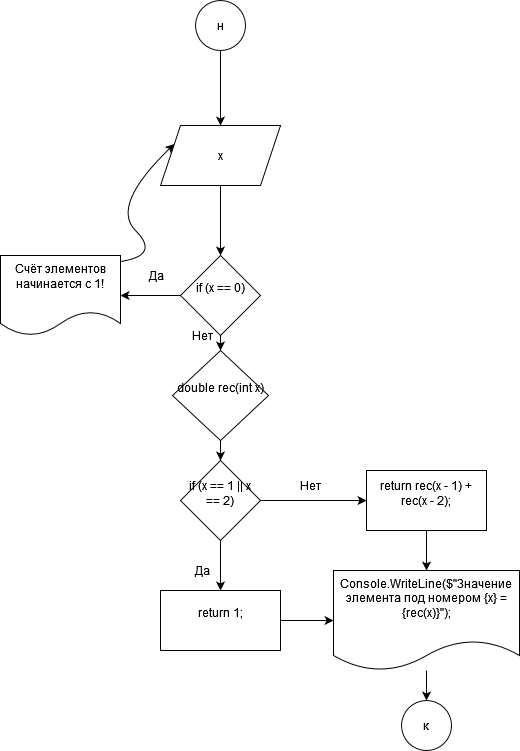

The diagram above was exported from draw.io. Its source (the exported page's mxGraphModel, read from the mxfile embedded in the PNG):
<mxGraphModel dx="1422" dy="752" grid="1" gridSize="10" guides="1" tooltips="1" connect="1" arrows="1" fold="1" page="1" pageScale="1" pageWidth="827" pageHeight="1169" math="0" shadow="0">
  <root>
    <mxCell id="0" />
    <mxCell id="1" parent="0" />
    <mxCell id="BjrPVUZyBV8hvKwuEfAy-216" value="" style="edgeStyle=orthogonalEdgeStyle;rounded=0;orthogonalLoop=1;jettySize=auto;html=1;" edge="1" parent="1" source="BjrPVUZyBV8hvKwuEfAy-213" target="BjrPVUZyBV8hvKwuEfAy-215">
      <mxGeometry relative="1" as="geometry" />
    </mxCell>
    <mxCell id="BjrPVUZyBV8hvKwuEfAy-213" value="н" style="ellipse;whiteSpace=wrap;html=1;aspect=fixed;" vertex="1" parent="1">
      <mxGeometry x="389" width="50" height="50" as="geometry" />
    </mxCell>
    <mxCell id="BjrPVUZyBV8hvKwuEfAy-214" value="к" style="ellipse;whiteSpace=wrap;html=1;aspect=fixed;" vertex="1" parent="1">
      <mxGeometry x="595" y="700" width="50" height="50" as="geometry" />
    </mxCell>
    <mxCell id="BjrPVUZyBV8hvKwuEfAy-218" value="" style="edgeStyle=orthogonalEdgeStyle;rounded=0;orthogonalLoop=1;jettySize=auto;html=1;" edge="1" parent="1" source="BjrPVUZyBV8hvKwuEfAy-215" target="BjrPVUZyBV8hvKwuEfAy-217">
      <mxGeometry relative="1" as="geometry" />
    </mxCell>
    <mxCell id="BjrPVUZyBV8hvKwuEfAy-215" value="x" style="shape=parallelogram;perimeter=parallelogramPerimeter;whiteSpace=wrap;html=1;fixedSize=1;" vertex="1" parent="1">
      <mxGeometry x="354" y="125" width="120" height="60" as="geometry" />
    </mxCell>
    <mxCell id="BjrPVUZyBV8hvKwuEfAy-220" value="" style="edgeStyle=orthogonalEdgeStyle;rounded=0;orthogonalLoop=1;jettySize=auto;html=1;" edge="1" parent="1" source="BjrPVUZyBV8hvKwuEfAy-217" target="BjrPVUZyBV8hvKwuEfAy-219">
      <mxGeometry relative="1" as="geometry" />
    </mxCell>
    <mxCell id="BjrPVUZyBV8hvKwuEfAy-223" value="" style="edgeStyle=orthogonalEdgeStyle;rounded=0;orthogonalLoop=1;jettySize=auto;html=1;" edge="1" parent="1" source="BjrPVUZyBV8hvKwuEfAy-217" target="BjrPVUZyBV8hvKwuEfAy-222">
      <mxGeometry relative="1" as="geometry" />
    </mxCell>
    <mxCell id="BjrPVUZyBV8hvKwuEfAy-217" value="&#10;&lt;span class=&quot;pl-k&quot;&gt;if&lt;/span&gt; (&lt;span class=&quot;pl-smi&quot;&gt;x&lt;/span&gt; &lt;span class=&quot;pl-k&quot;&gt;==&lt;/span&gt; &lt;span class=&quot;pl-c1&quot;&gt;0&lt;/span&gt;)&#10;&#10;" style="rhombus;whiteSpace=wrap;html=1;" vertex="1" parent="1">
      <mxGeometry x="374" y="255" width="80" height="80" as="geometry" />
    </mxCell>
    <mxCell id="BjrPVUZyBV8hvKwuEfAy-219" value="&#10;&lt;span class=&quot;pl-s&quot;&gt;Счёт элементов начинается с 1!&lt;/span&gt;&#10;&#10;" style="shape=document;whiteSpace=wrap;html=1;boundedLbl=1;" vertex="1" parent="1">
      <mxGeometry x="194" y="255" width="120" height="80" as="geometry" />
    </mxCell>
    <mxCell id="BjrPVUZyBV8hvKwuEfAy-221" value="" style="curved=1;endArrow=classic;html=1;rounded=0;exitX=1;exitY=0.075;exitDx=0;exitDy=0;exitPerimeter=0;entryX=0;entryY=0.25;entryDx=0;entryDy=0;" edge="1" parent="1" source="BjrPVUZyBV8hvKwuEfAy-219" target="BjrPVUZyBV8hvKwuEfAy-215">
      <mxGeometry width="50" height="50" relative="1" as="geometry">
        <mxPoint x="310" y="255" as="sourcePoint" />
        <mxPoint x="420" y="230" as="targetPoint" />
        <Array as="points">
          <mxPoint x="354" y="255" />
          <mxPoint x="304" y="205" />
        </Array>
      </mxGeometry>
    </mxCell>
    <mxCell id="BjrPVUZyBV8hvKwuEfAy-225" value="" style="edgeStyle=orthogonalEdgeStyle;rounded=0;orthogonalLoop=1;jettySize=auto;html=1;" edge="1" parent="1" source="BjrPVUZyBV8hvKwuEfAy-222" target="BjrPVUZyBV8hvKwuEfAy-224">
      <mxGeometry relative="1" as="geometry" />
    </mxCell>
    <mxCell id="BjrPVUZyBV8hvKwuEfAy-222" value="&#10;&lt;span class=&quot;pl-k&quot;&gt;double&lt;/span&gt; &lt;span class=&quot;pl-en&quot;&gt;rec&lt;/span&gt;(&lt;span class=&quot;pl-k&quot;&gt;int&lt;/span&gt; &lt;span class=&quot;pl-en&quot;&gt;x&lt;/span&gt;)&#10;&#10;" style="rhombus;whiteSpace=wrap;html=1;" vertex="1" parent="1">
      <mxGeometry x="366" y="350" width="96" height="90" as="geometry" />
    </mxCell>
    <mxCell id="BjrPVUZyBV8hvKwuEfAy-227" value="" style="edgeStyle=orthogonalEdgeStyle;rounded=0;orthogonalLoop=1;jettySize=auto;html=1;" edge="1" parent="1" source="BjrPVUZyBV8hvKwuEfAy-224" target="BjrPVUZyBV8hvKwuEfAy-226">
      <mxGeometry relative="1" as="geometry" />
    </mxCell>
    <mxCell id="BjrPVUZyBV8hvKwuEfAy-229" value="" style="edgeStyle=orthogonalEdgeStyle;rounded=0;orthogonalLoop=1;jettySize=auto;html=1;" edge="1" parent="1" source="BjrPVUZyBV8hvKwuEfAy-224" target="BjrPVUZyBV8hvKwuEfAy-228">
      <mxGeometry relative="1" as="geometry" />
    </mxCell>
    <mxCell id="BjrPVUZyBV8hvKwuEfAy-224" value="&#10;&lt;span class=&quot;pl-k&quot;&gt;if&lt;/span&gt; (&lt;span class=&quot;pl-smi&quot;&gt;x&lt;/span&gt; &lt;span class=&quot;pl-k&quot;&gt;==&lt;/span&gt; &lt;span class=&quot;pl-c1&quot;&gt;1&lt;/span&gt; &lt;span class=&quot;pl-k&quot;&gt;||&lt;/span&gt; &lt;span class=&quot;pl-smi&quot;&gt;x&lt;/span&gt; &lt;span class=&quot;pl-k&quot;&gt;==&lt;/span&gt; &lt;span class=&quot;pl-c1&quot;&gt;2&lt;/span&gt;)&#10;&#10;" style="rhombus;whiteSpace=wrap;html=1;" vertex="1" parent="1">
      <mxGeometry x="374" y="460" width="80" height="80" as="geometry" />
    </mxCell>
    <mxCell id="BjrPVUZyBV8hvKwuEfAy-231" value="" style="edgeStyle=orthogonalEdgeStyle;rounded=0;orthogonalLoop=1;jettySize=auto;html=1;" edge="1" parent="1" source="BjrPVUZyBV8hvKwuEfAy-226" target="BjrPVUZyBV8hvKwuEfAy-230">
      <mxGeometry relative="1" as="geometry" />
    </mxCell>
    <mxCell id="BjrPVUZyBV8hvKwuEfAy-226" value="&#10;&lt;span class=&quot;pl-k&quot;&gt;return&lt;/span&gt; &lt;span class=&quot;pl-c1&quot;&gt;1&lt;/span&gt;;&#10;&#10;" style="whiteSpace=wrap;html=1;" vertex="1" parent="1">
      <mxGeometry x="354" y="590" width="120" height="60" as="geometry" />
    </mxCell>
    <mxCell id="BjrPVUZyBV8hvKwuEfAy-232" value="" style="edgeStyle=orthogonalEdgeStyle;rounded=0;orthogonalLoop=1;jettySize=auto;html=1;" edge="1" parent="1" source="BjrPVUZyBV8hvKwuEfAy-228" target="BjrPVUZyBV8hvKwuEfAy-230">
      <mxGeometry relative="1" as="geometry" />
    </mxCell>
    <mxCell id="BjrPVUZyBV8hvKwuEfAy-228" value="&#10;&lt;span class=&quot;pl-k&quot;&gt;return&lt;/span&gt; &lt;span class=&quot;pl-en&quot;&gt;rec&lt;/span&gt;(&lt;span class=&quot;pl-smi&quot;&gt;x&lt;/span&gt; &lt;span class=&quot;pl-k&quot;&gt;-&lt;/span&gt; &lt;span class=&quot;pl-c1&quot;&gt;1&lt;/span&gt;) &lt;span class=&quot;pl-k&quot;&gt;+&lt;/span&gt; &lt;span class=&quot;pl-en&quot;&gt;rec&lt;/span&gt;(&lt;span class=&quot;pl-smi&quot;&gt;x&lt;/span&gt; &lt;span class=&quot;pl-k&quot;&gt;-&lt;/span&gt; &lt;span class=&quot;pl-c1&quot;&gt;2&lt;/span&gt;);&#10;&#10;" style="whiteSpace=wrap;html=1;" vertex="1" parent="1">
      <mxGeometry x="560" y="470" width="120" height="60" as="geometry" />
    </mxCell>
    <mxCell id="BjrPVUZyBV8hvKwuEfAy-233" value="" style="edgeStyle=orthogonalEdgeStyle;rounded=0;orthogonalLoop=1;jettySize=auto;html=1;" edge="1" parent="1" source="BjrPVUZyBV8hvKwuEfAy-230" target="BjrPVUZyBV8hvKwuEfAy-214">
      <mxGeometry relative="1" as="geometry" />
    </mxCell>
    <mxCell id="BjrPVUZyBV8hvKwuEfAy-230" value="&#10;&lt;span class=&quot;pl-smi&quot;&gt;Console&lt;/span&gt;.&lt;span class=&quot;pl-en&quot;&gt;WriteLine&lt;/span&gt;(&lt;span class=&quot;pl-s&quot;&gt;&lt;span class=&quot;pl-pds&quot;&gt;$&quot;&lt;/span&gt;Значение элемента под номером {&lt;span class=&quot;pl-smi&quot;&gt;x&lt;/span&gt;} = {&lt;span class=&quot;pl-en&quot;&gt;rec&lt;/span&gt;(&lt;span class=&quot;pl-smi&quot;&gt;x&lt;/span&gt;)}&lt;span class=&quot;pl-pds&quot;&gt;&quot;&lt;/span&gt;&lt;/span&gt;);&#10;&#10;" style="shape=document;whiteSpace=wrap;html=1;boundedLbl=1;" vertex="1" parent="1">
      <mxGeometry x="527" y="570" width="186" height="100" as="geometry" />
    </mxCell>
    <mxCell id="BjrPVUZyBV8hvKwuEfAy-234" value="Да" style="text;html=1;strokeColor=none;fillColor=none;align=center;verticalAlign=middle;whiteSpace=wrap;rounded=0;" vertex="1" parent="1">
      <mxGeometry x="320" y="260" width="60" height="30" as="geometry" />
    </mxCell>
    <mxCell id="BjrPVUZyBV8hvKwuEfAy-236" value="Нет" style="text;html=1;strokeColor=none;fillColor=none;align=center;verticalAlign=middle;whiteSpace=wrap;rounded=0;" vertex="1" parent="1">
      <mxGeometry x="366" y="320" width="60" height="30" as="geometry" />
    </mxCell>
    <mxCell id="BjrPVUZyBV8hvKwuEfAy-238" value="Да" style="text;html=1;strokeColor=none;fillColor=none;align=center;verticalAlign=middle;whiteSpace=wrap;rounded=0;" vertex="1" parent="1">
      <mxGeometry x="366" y="554.5" width="60" height="30" as="geometry" />
    </mxCell>
    <mxCell id="BjrPVUZyBV8hvKwuEfAy-239" value="Нет" style="text;html=1;strokeColor=none;fillColor=none;align=center;verticalAlign=middle;whiteSpace=wrap;rounded=0;" vertex="1" parent="1">
      <mxGeometry x="474" y="470" width="60" height="30" as="geometry" />
    </mxCell>
  </root>
</mxGraphModel>